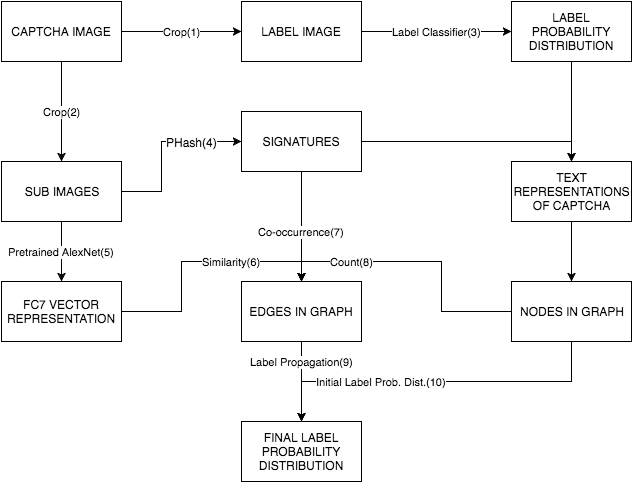

The diagram above was exported from draw.io. Its source (the exported page's mxGraphModel, read from the mxfile embedded in the PNG):
<mxGraphModel dx="729" dy="385" grid="1" gridSize="10" guides="1" tooltips="1" connect="1" arrows="1" fold="1" page="1" pageScale="1" pageWidth="826" pageHeight="1169" background="#ffffff" math="0" shadow="0">
  <root>
    <mxCell id="0" />
    <mxCell id="1" parent="0" />
    <mxCell id="36" value="Initial Label Prob. Dist.(10)" style="edgeStyle=orthogonalEdgeStyle;rounded=0;html=1;jettySize=auto;orthogonalLoop=1;entryX=0.5;entryY=0;" edge="1" parent="1" source="33" target="37">
      <mxGeometry x="0.3143" relative="1" as="geometry">
        <mxPoint x="310" y="410" as="targetPoint" />
        <Array as="points">
          <mxPoint x="580" y="390" />
          <mxPoint x="310" y="390" />
        </Array>
        <mxPoint as="offset" />
      </mxGeometry>
    </mxCell>
    <mxCell id="3" value="Crop(2)" style="edgeStyle=orthogonalEdgeStyle;rounded=0;html=1;jettySize=auto;orthogonalLoop=1;" edge="1" parent="1" source="2" target="4">
      <mxGeometry relative="1" as="geometry">
        <mxPoint x="70" y="170" as="targetPoint" />
      </mxGeometry>
    </mxCell>
    <mxCell id="5" value="Crop(1)" style="edgeStyle=orthogonalEdgeStyle;rounded=0;html=1;jettySize=auto;orthogonalLoop=1;" edge="1" parent="1" source="2" target="6">
      <mxGeometry relative="1" as="geometry">
        <mxPoint x="230" y="40" as="targetPoint" />
      </mxGeometry>
    </mxCell>
    <mxCell id="2" value="CAPTCHA IMAGE" style="whiteSpace=wrap;html=1;" vertex="1" parent="1">
      <mxGeometry x="10" y="10" width="120" height="60" as="geometry" />
    </mxCell>
    <mxCell id="15" style="edgeStyle=orthogonalEdgeStyle;rounded=0;html=1;jettySize=auto;orthogonalLoop=1;" edge="1" parent="1" source="4" target="21">
      <mxGeometry relative="1" as="geometry">
        <mxPoint x="230" y="200" as="targetPoint" />
        <Array as="points">
          <mxPoint x="170" y="200" />
          <mxPoint x="170" y="150" />
        </Array>
      </mxGeometry>
    </mxCell>
    <mxCell id="23" value="PHash(4)" style="text;html=1;resizable=0;points=[];align=center;verticalAlign=middle;labelBackgroundColor=#ffffff;" vertex="1" connectable="0" parent="15">
      <mxGeometry x="-0.28" y="2" relative="1" as="geometry">
        <mxPoint x="32" y="-29" as="offset" />
      </mxGeometry>
    </mxCell>
    <mxCell id="28" value="Pretrained AlexNet(5)" style="edgeStyle=orthogonalEdgeStyle;rounded=0;html=1;jettySize=auto;orthogonalLoop=1;" edge="1" parent="1" source="4" target="29">
      <mxGeometry relative="1" as="geometry">
        <mxPoint x="70" y="290" as="targetPoint" />
      </mxGeometry>
    </mxCell>
    <mxCell id="4" value="SUB IMAGES" style="whiteSpace=wrap;html=1;fillColor=#ffffff;strokeColor=#000000;" vertex="1" parent="1">
      <mxGeometry x="10" y="170" width="120" height="60" as="geometry" />
    </mxCell>
    <mxCell id="8" value="Label Classifier(3)" style="edgeStyle=orthogonalEdgeStyle;rounded=0;html=1;jettySize=auto;orthogonalLoop=1;entryX=0;entryY=0.5;" edge="1" parent="1" source="6" target="9">
      <mxGeometry relative="1" as="geometry">
        <mxPoint x="440" y="40" as="targetPoint" />
        <Array as="points" />
      </mxGeometry>
    </mxCell>
    <mxCell id="6" value="LABEL IMAGE" style="whiteSpace=wrap;html=1;" vertex="1" parent="1">
      <mxGeometry x="250" y="10" width="120" height="60" as="geometry" />
    </mxCell>
    <mxCell id="13" style="edgeStyle=orthogonalEdgeStyle;rounded=0;html=1;jettySize=auto;orthogonalLoop=1;entryX=0.5;entryY=0;" edge="1" parent="1" source="9" target="14">
      <mxGeometry relative="1" as="geometry">
        <mxPoint x="360" y="150" as="targetPoint" />
        <Array as="points">
          <mxPoint x="580" y="140" />
          <mxPoint x="580" y="140" />
        </Array>
      </mxGeometry>
    </mxCell>
    <mxCell id="9" value="LABEL PROBABILITY DISTRIBUTION" style="whiteSpace=wrap;html=1;" vertex="1" parent="1">
      <mxGeometry x="520" y="10" width="120" height="60" as="geometry" />
    </mxCell>
    <mxCell id="11" style="edgeStyle=orthogonalEdgeStyle;rounded=0;html=1;exitX=0.5;exitY=1;jettySize=auto;orthogonalLoop=1;" edge="1" parent="1" source="6" target="6">
      <mxGeometry relative="1" as="geometry" />
    </mxCell>
    <mxCell id="32" style="edgeStyle=orthogonalEdgeStyle;rounded=0;html=1;jettySize=auto;orthogonalLoop=1;" edge="1" parent="1" source="14" target="33">
      <mxGeometry relative="1" as="geometry">
        <mxPoint x="580" y="290" as="targetPoint" />
      </mxGeometry>
    </mxCell>
    <mxCell id="14" value="TEXT REPRESENTATIONS OF CAPTCHA" style="whiteSpace=wrap;html=1;" vertex="1" parent="1">
      <mxGeometry x="520" y="170" width="120" height="60" as="geometry" />
    </mxCell>
    <mxCell id="22" style="edgeStyle=orthogonalEdgeStyle;rounded=0;html=1;entryX=0.5;entryY=0;jettySize=auto;orthogonalLoop=1;" edge="1" parent="1" source="21" target="14">
      <mxGeometry relative="1" as="geometry" />
    </mxCell>
    <mxCell id="26" value="Co-occurrence(7)" style="edgeStyle=orthogonalEdgeStyle;rounded=0;html=1;jettySize=auto;orthogonalLoop=1;" edge="1" parent="1" source="21" target="27">
      <mxGeometry x="0.0909" relative="1" as="geometry">
        <mxPoint x="320" y="280" as="targetPoint" />
        <mxPoint as="offset" />
      </mxGeometry>
    </mxCell>
    <mxCell id="21" value="SIGNATURES" style="whiteSpace=wrap;html=1;" vertex="1" parent="1">
      <mxGeometry x="250" y="120" width="120" height="60" as="geometry" />
    </mxCell>
    <mxCell id="35" value="Label Propagation(9)" style="edgeStyle=orthogonalEdgeStyle;rounded=0;html=1;jettySize=auto;orthogonalLoop=1;entryX=0.5;entryY=0;" edge="1" parent="1" source="27" target="37">
      <mxGeometry x="-0.5" relative="1" as="geometry">
        <mxPoint x="310" y="410" as="targetPoint" />
        <Array as="points" />
        <mxPoint as="offset" />
      </mxGeometry>
    </mxCell>
    <mxCell id="27" value="EDGES IN GRAPH" style="whiteSpace=wrap;html=1;" vertex="1" parent="1">
      <mxGeometry x="250" y="290" width="120" height="60" as="geometry" />
    </mxCell>
    <mxCell id="30" value="Similarity(6)" style="edgeStyle=orthogonalEdgeStyle;rounded=0;html=1;jettySize=auto;orthogonalLoop=1;exitX=1;exitY=0.5;entryX=0.5;entryY=0;" edge="1" parent="1" source="29" target="27">
      <mxGeometry x="0.28" relative="1" as="geometry">
        <mxPoint x="320" y="260" as="targetPoint" />
        <Array as="points">
          <mxPoint x="190" y="320" />
          <mxPoint x="190" y="270" />
          <mxPoint x="310" y="270" />
        </Array>
        <mxPoint as="offset" />
      </mxGeometry>
    </mxCell>
    <mxCell id="29" value="FC7 VECTOR REPRESENTATION" style="whiteSpace=wrap;html=1;" vertex="1" parent="1">
      <mxGeometry x="10" y="290" width="120" height="60" as="geometry" />
    </mxCell>
    <mxCell id="34" value="Count(8)" style="edgeStyle=orthogonalEdgeStyle;rounded=0;html=1;jettySize=auto;orthogonalLoop=1;entryX=0.5;entryY=0;" edge="1" parent="1" source="33" target="27">
      <mxGeometry x="0.5" relative="1" as="geometry">
        <mxPoint x="320" y="290" as="targetPoint" />
        <Array as="points">
          <mxPoint x="450" y="320" />
          <mxPoint x="450" y="270" />
          <mxPoint x="310" y="270" />
        </Array>
        <mxPoint as="offset" />
      </mxGeometry>
    </mxCell>
    <mxCell id="33" value="NODES IN GRAPH" style="whiteSpace=wrap;html=1;" vertex="1" parent="1">
      <mxGeometry x="520" y="290" width="120" height="60" as="geometry" />
    </mxCell>
    <mxCell id="37" value="FINAL LABEL PROBABILITY DISTRIBUTION" style="whiteSpace=wrap;html=1;" vertex="1" parent="1">
      <mxGeometry x="250" y="430" width="120" height="60" as="geometry" />
    </mxCell>
  </root>
</mxGraphModel>